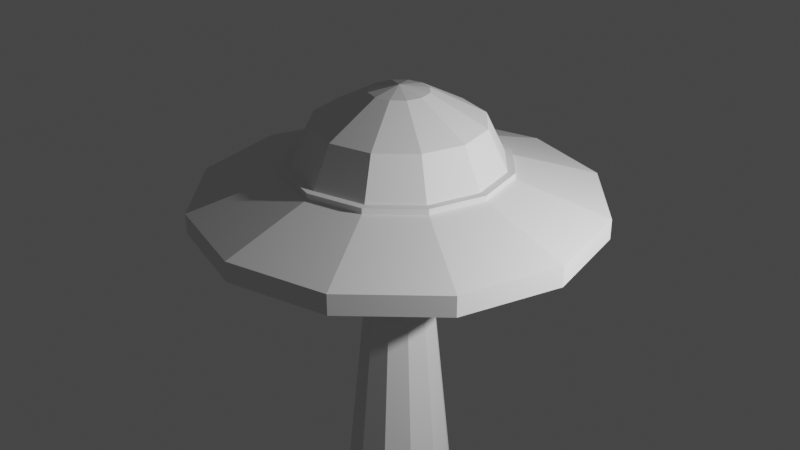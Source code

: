 # Source: cutscenes.blend  (saved by Blender 2.82.7; exported with 4.5.12 LTS)
import bpy
from mathutils import Matrix  # noqa: F401  (used for matrix-valued properties, if any)

bpy.ops.wm.read_factory_settings(use_empty=True)
scene = bpy.context.scene
scene.name = 'Scene'

# ---- collections
col_collection = bpy.data.collections.new('Collection'); scene.collection.children.link(col_collection)

# ---- world
world_world = bpy.data.worlds.new('World'); scene.world = world_world
world_world.use_nodes = True; world_world.node_tree.nodes.clear()
_N = world_world.node_tree.nodes; _L = world_world.node_tree.links
n0 = _N.new('ShaderNodeOutputWorld'); n0.name = 'World Output'; n0.location = (300, 300)
n1 = _N.new('ShaderNodeBackground'); n1.name = 'Background'; n1.location = (10, 300)
n1.inputs[0].default_value = (0.05088, 0.05088, 0.05088, 1.0)
_L.new(n1.outputs[0], n0.inputs[0])
n0.is_active_output = True
world_world.color = (0.05088, 0.05088, 0.05088)
world_world.use_sun_shadow = False
world_world.sun_shadow_jitter_overblur = 0.0

# ---- cameras
cam_camera = bpy.data.cameras.new('Camera')
cam_camera.clip_end = 100.0
cam_camera.ortho_scale = 7.314

# ---- lights
light_light = bpy.data.lights.new('Light', 'POINT')
light_light.transmission_factor = 0.0
light_light.energy = 1000.0
light_light.shadow_soft_size = 0.1
light_light.shadow_maximum_resolution = 0.006
light_light.use_absolute_resolution = True

# ---- meshes
me_circle = bpy.data.meshes.new('Circle')
me_circle.from_pydata([(-1.149e-08, 2.116, 0.2902), (-1.058, 1.833, 0.2902), (-1.833, 1.058, 0.2902), (-2.116, 6.295e-08, 0.2902), (-1.833, -1.058, 0.2902), (-1.058, -1.833, 0.2902), (-3.31e-07, -2.116, 0.2902), (1.058, -1.833, 0.2902), (1.833, -1.058, 0.2902), (2.116, -8.285e-07, 0.2902), (1.833, 1.058, 0.2902), (1.058, 1.833, 0.2902), (1.066e-08, 1.168, 0.5935), (-0.5842, 1.012, 0.5935), (-1.012, 0.5842, 0.5935), (-1.168, -3.748e-08, 0.5935), (-1.012, -0.5842, 0.5935), (-0.5842, -1.012, 0.5935), (-1.658e-07, -1.168, 0.5935), (0.5842, -1.012, 0.5935), (1.012, -0.5842, 0.5935), (1.168, -5.296e-07, 0.5935), (1.012, 0.5842, 0.5935), (0.5842, 1.012, 0.5935), (1.066e-08, 1.168, 0.6531), (-0.5842, 1.012, 0.6531), (-1.012, 0.5842, 0.6531), (-1.168, -3.748e-08, 0.6531), (-1.012, -0.5842, 0.6531), (-0.5842, -1.012, 0.6531), (-1.658e-07, -1.168, 0.6531), (0.5842, -1.012, 0.6531), (1.012, -0.5842, 0.6531), (1.168, -5.296e-07, 0.6531), (1.012, 0.5842, 0.6531), (0.5842, 1.012, 0.6531), (1.196e-08, 1.089, 0.6531), (-0.5446, 0.9434, 0.6531), (-0.9434, 0.5446, 0.6531), (-1.089, -4.637e-08, 0.6531), (-0.9434, -0.5446, 0.6531), (-0.5446, -0.9434, 0.6531), (-1.525e-07, -1.089, 0.6531), (0.5446, -0.9434, 0.6531), (0.9434, -0.5446, 0.6531), (1.089, -5.052e-07, 0.6531), (0.9434, 0.5446, 0.6531), (0.5446, 0.9434, 0.6531), (2.086e-08, 0.8858, 1.071), (-0.4429, 0.7671, 1.071), (-0.7671, 0.4429, 1.071), (-0.8858, -6.926e-08, 1.071), (-0.7671, -0.4429, 1.071), (-0.4429, -0.7671, 1.071), (-1.129e-07, -0.8858, 1.071), (0.4429, -0.7671, 1.071), (0.7671, -0.4429, 1.071), (0.8858, -4.424e-07, 1.071), (0.7671, 0.4429, 1.071), (0.4429, 0.7671, 1.071), (6.551e-08, 0.3088, 1.375), (-0.1544, 0.2674, 1.375), (-0.2674, 0.1544, 1.375), (-0.3088, -1.374e-07, 1.375), (-0.2674, -0.1544, 1.375), (-0.1544, -0.2674, 1.375), (1.889e-08, -0.3088, 1.375), (0.1544, -0.2674, 1.375), (0.2674, -0.1544, 1.375), (0.3088, -2.674e-07, 1.375), (0.2674, 0.1544, 1.375), (0.1544, 0.2674, 1.375), (6.706e-08, -1.763e-07, 1.431), (2.116, -8.285e-07, 0.07932), (1.833, -1.058, 0.07932), (1.058, -1.833, 0.07932), (-3.31e-07, -2.116, 0.07932), (-1.058, -1.833, 0.07932), (-1.833, -1.058, 0.07932), (-2.116, 6.295e-08, 0.07932), (-1.833, 1.058, 0.07932), (-1.058, 1.833, 0.07932), (-1.149e-08, 2.116, 0.07932), (1.833, 1.058, 0.07932), (1.058, 1.833, 0.07932), (0.8864, -4.798e-07, 0.07932), (0.7677, -0.4432, 0.07932), (0.4432, -0.7677, 0.07932), (-1.213e-07, -0.8864, 0.07932), (-0.4432, -0.7677, 0.07932), (-0.7677, -0.4432, 0.07932), (-0.8864, -1.064e-07, 0.07932), (-0.7677, 0.4432, 0.07932), (-0.4432, 0.7677, 0.07932), (1.251e-08, 0.8864, 0.07932), (0.7677, 0.4432, 0.07932), (0.4432, 0.7677, 0.07932), (0.8864, -4.798e-07, -0.2471), (0.7677, -0.4432, -0.2471), (0.4432, -0.7677, -0.2471), (-1.213e-07, -0.8864, -0.2471), (-0.4432, -0.7677, -0.2471), (-0.7677, -0.4432, -0.2471), (-0.8864, -1.064e-07, -0.2471), (-0.7677, 0.4432, -0.2471), (-0.4432, 0.7677, -0.2471), (1.251e-08, 0.8864, -0.2471), (0.7677, 0.4432, -0.2471), (0.4432, 0.7677, -0.2471), (0.4976, -3.652e-07, -0.2471), (0.431, -0.2488, -0.2471), (0.2488, -0.431, -0.2471), (-4.634e-08, -0.4976, -0.2471), (-0.2488, -0.431, -0.2471), (-0.431, -0.2488, -0.2471), (-0.4976, -1.556e-07, -0.2471), (-0.431, 0.2488, -0.2471), (-0.2488, 0.431, -0.2471), (2.881e-08, 0.4976, -0.2471), (0.431, 0.2488, -0.2471), (0.2488, 0.431, -0.2471), (0.4976, -3.652e-07, 0.1757), (0.431, -0.2488, 0.1757), (0.2488, -0.431, 0.1757), (-4.634e-08, -0.4976, 0.1757), (-0.2488, -0.431, 0.1757), (-0.431, -0.2488, 0.1757), (-0.4976, -1.556e-07, 0.1757), (-0.431, 0.2488, 0.1757), (-0.2488, 0.431, 0.1757), (2.881e-08, 0.4976, 0.1757), (0.431, 0.2488, 0.1757), (0.2488, 0.431, 0.1757), (5.215e-08, -1.912e-07, 0.1757)], [], [(7, 6, 18, 19), (4, 3, 15, 16), (11, 10, 22, 23), (1, 0, 12, 13), (8, 7, 19, 20), (5, 4, 16, 17), (0, 11, 23, 12), (2, 1, 13, 14), (9, 8, 20, 21), (6, 5, 17, 18), (3, 2, 14, 15), (10, 9, 21, 22), (17, 16, 28, 29), (12, 23, 35, 24), (14, 13, 25, 26), (21, 20, 32, 33), (18, 17, 29, 30), (15, 14, 26, 27), (22, 21, 33, 34), (19, 18, 30, 31), (16, 15, 27, 28), (23, 22, 34, 35), (13, 12, 24, 25), (20, 19, 31, 32), (29, 28, 40, 41), (24, 35, 47, 36), (26, 25, 37, 38), (33, 32, 44, 45), (30, 29, 41, 42), (27, 26, 38, 39), (34, 33, 45, 46), (31, 30, 42, 43), (28, 27, 39, 40), (35, 34, 46, 47), (25, 24, 36, 37), (32, 31, 43, 44), (44, 43, 55, 56), (41, 40, 52, 53), (36, 47, 59, 48), (38, 37, 49, 50), (45, 44, 56, 57), (42, 41, 53, 54), (39, 38, 50, 51), (46, 45, 57, 58), (43, 42, 54, 55), (40, 39, 51, 52), (47, 46, 58, 59), (37, 36, 48, 49), (55, 54, 66, 67), (52, 51, 63, 64), (59, 58, 70, 71), (49, 48, 60, 61), (56, 55, 67, 68), (53, 52, 64, 65), (48, 59, 71, 60), (50, 49, 61, 62), (57, 56, 68, 69), (54, 53, 65, 66), (51, 50, 62, 63), (58, 57, 69, 70), (67, 66, 72), (64, 63, 72), (71, 70, 72), (61, 60, 72), (68, 67, 72), (65, 64, 72), (60, 71, 72), (62, 61, 72), (69, 68, 72), (66, 65, 72), (63, 62, 72), (70, 69, 72), (5, 6, 76, 77), (2, 3, 79, 80), (9, 10, 83, 73), (6, 7, 75, 76), (3, 4, 78, 79), (10, 11, 84, 83), (0, 1, 81, 82), (7, 8, 74, 75), (4, 5, 77, 78), (11, 0, 82, 84), (1, 2, 80, 81), (8, 9, 73, 74), (77, 76, 88, 89), (74, 73, 85, 86), (80, 79, 91, 92), (84, 82, 94, 96), (78, 77, 89, 90), (75, 74, 86, 87), (81, 80, 92, 93), (83, 84, 96, 95), (76, 75, 87, 88), (82, 81, 93, 94), (73, 83, 95, 85), (79, 78, 90, 91), (89, 88, 100, 101), (86, 85, 97, 98), (93, 92, 104, 105), (96, 94, 106, 108), (90, 89, 101, 102), (87, 86, 98, 99), (94, 93, 105, 106), (95, 96, 108, 107), (91, 90, 102, 103), (88, 87, 99, 100), (85, 95, 107, 97), (92, 91, 103, 104), (104, 103, 115, 116), (101, 100, 112, 113), (98, 97, 109, 110), (105, 104, 116, 117), (108, 106, 118, 120), (102, 101, 113, 114), (99, 98, 110, 111), (106, 105, 117, 118), (107, 108, 120, 119), (103, 102, 114, 115), (100, 99, 111, 112), (97, 107, 119, 109), (109, 119, 131, 121), (116, 115, 127, 128), (113, 112, 124, 125), (110, 109, 121, 122), (117, 116, 128, 129), (120, 118, 130, 132), (114, 113, 125, 126), (111, 110, 122, 123), (118, 117, 129, 130), (119, 120, 132, 131), (115, 114, 126, 127), (112, 111, 123, 124), (121, 131, 133), (128, 127, 133), (125, 124, 133), (122, 121, 133), (129, 128, 133), (132, 130, 133), (126, 125, 133), (123, 122, 133), (130, 129, 133), (131, 132, 133), (127, 126, 133), (124, 123, 133)])
_uv = me_circle.uv_layers.new(name='UVMap')
_uv.uv.foreach_set('vector', [0.0, 0.0, 0.0, 0.0, 0.0, 0.0, 0.0, 0.0, 0.0, 0.0, 0.0, 0.0, 0.0, 0.0, 0.0, 0.0, 0.0, 0.0, 0.0, 0.0, 0.0, 0.0, 0.0, 0.0, 0.0, 0.0, 0.0, 0.0, 0.0, 0.0, 0.0, 0.0, 0.0, 0.0, 0.0, 0.0, 0.0, 0.0, 0.0, 0.0, 0.0, 0.0, 0.0, 0.0, 0.0, 0.0, 0.0, 0.0, 0.0, 0.0, 0.0, 0.0, 0.0, 0.0, 0.0, 0.0, 0.0, 0.0, 0.0, 0.0, 0.0, 0.0, 0.0, 0.0, 0.0, 0.0, 0.0, 0.0, 0.0, 0.0, 0.0, 0.0, 0.0, 0.0, 0.0, 0.0, 0.0, 0.0, 0.0, 0.0, 0.0, 0.0, 0.0, 0.0, 0.0, 0.0, 0.0, 0.0, 0.0, 0.0, 0.0, 0.0, 0.0, 0.0, 0.0, 0.0, 0.0, 0.0, 0.0, 0.0, 0.0, 0.0, 0.0, 0.0, 0.0, 0.0, 0.0, 0.0, 0.0, 0.0, 0.0, 0.0, 0.0, 0.0, 0.0, 0.0, 0.0, 0.0, 0.0, 0.0, 0.0, 0.0, 0.0, 0.0, 0.0, 0.0, 0.0, 0.0, 0.0, 0.0, 0.0, 0.0, 0.0, 0.0, 0.0, 0.0, 0.0, 0.0, 0.0, 0.0, 0.0, 0.0, 0.0, 0.0, 0.0, 0.0, 0.0, 0.0, 0.0, 0.0, 0.0, 0.0, 0.0, 0.0, 0.0, 0.0, 0.0, 0.0, 0.0, 0.0, 0.0, 0.0, 0.0, 0.0, 0.0, 0.0, 0.0, 0.0, 0.0, 0.0, 0.0, 0.0, 0.0, 0.0, 0.0, 0.0, 0.0, 0.0, 0.0, 0.0, 0.0, 0.0, 0.0, 0.0, 0.0, 0.0, 0.0, 0.0, 0.0, 0.0, 0.0, 0.0, 0.0, 0.0, 0.0, 0.0, 0.0, 0.0, 0.0, 0.0, 0.0, 0.0, 0.0, 0.0, 0.0, 0.0, 0.0, 0.0, 0.0, 0.0, 0.0, 0.0, 0.0, 0.0, 0.0, 0.0, 0.0, 0.0, 0.0, 0.0, 0.0, 0.0, 0.0, 0.0, 0.0, 0.0, 0.0, 0.0, 0.0, 0.0, 0.0, 0.0, 0.0, 0.0, 0.0, 0.0, 0.0, 0.0, 0.0, 0.0, 0.0, 0.0, 0.0, 0.0, 0.0, 0.0, 0.0, 0.0, 0.0, 0.0, 0.0, 0.0, 0.0, 0.0, 0.0, 0.0, 0.0, 0.0, 0.0, 0.0, 0.0, 0.0, 0.0, 0.0, 0.0, 0.0, 0.0, 0.0, 0.0, 0.0, 0.0, 0.0, 0.0, 0.0, 0.0, 0.0, 0.0, 0.0, 0.0, 0.0, 0.0, 0.0, 0.0, 0.0, 0.0, 0.0, 0.0, 0.0, 0.0, 0.0, 0.0, 0.0, 0.0, 0.0, 0.0, 0.0, 0.0, 0.0, 0.0, 0.0, 0.0, 0.0, 0.0, 0.0, 0.0, 0.0, 0.0, 0.0, 0.0, 0.0, 0.0, 0.0, 0.0, 0.0, 0.0, 0.0, 0.0, 0.0, 0.0, 0.0, 0.0, 0.0, 0.0, 0.0, 0.0, 0.0, 0.0, 0.0, 0.0, 0.0, 0.0, 0.0, 0.0, 0.0, 0.0, 0.0, 0.0, 0.0, 0.0, 0.0, 0.0, 0.0, 0.0, 0.0, 0.0, 0.0, 0.0, 0.0, 0.0, 0.0, 0.0, 0.0, 0.0, 0.0, 0.0, 0.0, 0.0, 0.0, 0.0, 0.0, 0.0, 0.0, 0.0, 0.0, 0.0, 0.0, 0.0, 0.0, 0.0, 0.0, 0.0, 0.0, 0.0, 0.0, 0.0, 0.0, 0.0, 0.0, 0.0, 0.0, 0.0, 0.0, 0.0, 0.0, 0.0, 0.0, 0.0, 0.0, 0.0, 0.0, 0.0, 0.0, 0.0, 0.0, 0.0, 0.0, 0.0, 0.0, 0.0, 0.0, 0.0, 0.0, 0.0, 0.0, 0.0, 0.0, 0.0, 0.0, 0.0, 0.0, 0.0, 0.0, 0.0, 0.0, 0.0, 0.0, 0.0, 0.0, 0.0, 0.0, 0.0, 0.0, 0.0, 0.0, 0.0, 0.0, 0.0, 0.0, 0.0, 0.0, 0.0, 0.0, 0.0, 0.0, 0.0, 0.0, 0.0, 0.0, 0.0, 0.0, 0.0, 0.0, 0.0, 0.0, 0.0, 0.0, 0.0, 0.0, 0.0, 0.0, 0.0, 0.0, 0.0, 0.0, 0.0, 0.0, 0.0, 0.0, 0.0, 0.0, 0.0, 0.0, 0.0, 0.0, 0.0, 0.0, 0.0, 0.0, 0.0, 0.0, 0.0, 0.0, 0.0, 0.0, 0.0, 0.0, 0.0, 0.0, 0.0, 0.0, 0.0, 0.0, 0.0, 0.0, 0.0, 0.0, 0.0, 0.0, 0.0, 0.0, 0.0, 0.0, 0.0, 0.0, 0.0, 0.0, 0.0, 0.0, 0.0, 0.0, 0.0, 0.0, 0.0, 0.0, 0.0, 0.0, 0.0, 0.0, 0.0, 0.0, 0.0, 0.0, 0.0, 0.0, 0.0, 0.0, 0.0, 0.0, 0.0, 0.0, 0.0, 0.0, 0.0, 0.0, 0.0, 0.0, 0.0, 0.0, 0.0, 0.0, 0.0, 0.0, 0.0, 0.0, 0.0, 0.0, 0.0, 0.0, 0.0, 0.0, 0.0, 0.0, 0.0, 0.0, 0.0, 0.0, 0.0, 0.0, 0.0, 0.0, 0.0, 0.0, 0.0, 0.0, 0.0, 0.0, 0.0, 0.0, 0.0, 0.0, 0.0, 0.0, 0.0, 0.0, 0.0, 0.0, 0.0, 0.0, 0.0, 0.0, 0.0, 0.0, 0.0, 0.0, 0.0, 0.0, 0.0, 0.0, 0.0, 0.0, 0.0, 0.0, 0.0, 0.0, 0.0, 0.0, 0.0, 0.0, 0.0, 0.0, 0.0, 0.0, 0.0, 0.0, 0.0, 0.0, 0.0, 0.0, 0.0, 0.0, 0.0, 0.0, 0.0, 0.0, 0.0, 0.0, 0.0, 0.0, 0.0, 0.0, 0.0, 0.0, 0.0, 0.0, 0.0, 0.0, 0.0, 0.0, 0.0, 0.0, 0.0, 0.0, 0.0, 0.0, 0.0, 0.0, 0.0, 0.0, 0.0, 0.0, 0.0, 0.0, 0.0, 0.0, 0.0, 0.0, 0.0, 0.0, 0.0, 0.0, 0.0, 0.0, 0.0, 0.0, 0.0, 0.0, 0.0, 0.0, 0.0, 0.0, 0.0, 0.0, 0.0, 0.0, 0.0, 0.0, 0.0, 0.0, 0.0, 0.0, 0.0, 0.0, 0.0, 0.0, 0.0, 0.0, 0.0, 0.0, 0.0, 0.0, 0.0, 0.0, 0.0, 0.0, 0.0, 0.0, 0.0, 0.0, 0.0, 0.0, 0.0, 0.0, 0.0, 0.0, 0.0, 0.0, 0.0, 0.0, 0.0, 0.0, 0.0, 0.0, 0.0, 0.0, 0.0, 0.0, 0.0, 0.0, 0.0, 0.0, 0.0, 0.0, 0.0, 0.0, 0.0, 0.0, 0.0, 0.0, 0.0, 0.0, 0.0, 0.0, 0.0, 0.0, 0.0, 0.0, 0.0, 0.0, 0.0, 0.0, 0.0, 0.0, 0.0, 0.0, 0.0, 0.0, 0.0, 0.0, 0.0, 0.0, 0.0, 0.0, 0.0, 0.0, 0.0, 0.0, 0.0, 0.0, 0.0, 0.0, 0.0, 0.0, 0.0, 0.0, 0.0, 0.0, 0.0, 0.0, 0.0, 0.0, 0.0, 0.0, 0.0, 0.0, 0.0, 0.0, 0.0, 0.0, 0.0, 0.0, 0.0, 0.0, 0.0, 0.0, 0.0, 0.0, 0.0, 0.0, 0.0, 0.0, 0.0, 0.0, 0.0, 0.0, 0.0, 0.0, 0.0, 0.0, 0.0, 0.0, 0.0, 0.0, 0.0, 0.0, 0.0, 0.0, 0.0, 0.0, 0.0, 0.0, 0.0, 0.0, 0.0, 0.0, 0.0, 0.0, 0.0, 0.0, 0.0, 0.0, 0.0, 0.0, 0.0, 0.0, 0.0, 0.0, 0.0, 0.0, 0.0, 0.0, 0.0, 0.0, 0.0, 0.0, 0.0, 0.0, 0.0, 0.0, 0.0, 0.0, 0.0, 0.0, 0.0, 0.0, 0.0, 0.0, 0.0, 0.0, 0.0, 0.0, 0.0, 0.0, 0.0, 0.0, 0.0, 0.0, 0.0, 0.0, 0.0, 0.0, 0.0, 0.0, 0.0, 0.0, 0.0, 0.0, 0.0, 0.0, 0.0, 0.0, 0.0, 0.0, 0.0, 0.0, 0.0, 0.0, 0.0, 0.0, 0.0, 0.0, 0.0, 0.0, 0.0, 0.0, 0.0, 0.0, 0.0, 0.0, 0.0, 0.0, 0.0, 0.0, 0.0, 0.0, 0.0, 0.0, 0.0, 0.0, 0.0, 0.0, 0.0, 0.0, 0.0, 0.0, 0.0, 0.0, 0.0, 0.0, 0.0, 0.0, 0.0, 0.0, 0.0, 0.0, 0.0, 0.0, 0.0, 0.0, 0.0, 0.0, 0.0, 0.0, 0.0, 0.0, 0.0, 0.0, 0.0, 0.0, 0.0, 0.0, 0.0, 0.0, 0.0, 0.0, 0.0, 0.0, 0.0, 0.0, 0.0, 0.0, 0.0, 0.0, 0.0, 0.0, 0.0, 0.0, 0.0, 0.0, 0.0, 0.0, 0.0, 0.0, 0.0, 0.0, 0.0, 0.0, 0.0, 0.0, 0.0, 0.0, 0.0, 0.0, 0.0, 0.0, 0.0, 0.0, 0.0, 0.0, 0.0, 0.0, 0.0, 0.0, 0.0, 0.0, 0.0, 0.0, 0.0, 0.0, 0.0, 0.0, 0.0, 0.0, 0.0, 0.0, 0.0, 0.0, 0.0, 0.0, 0.0, 0.0, 0.0, 0.0, 0.0, 0.0, 0.0, 0.0, 0.0, 0.0, 0.0, 0.0, 0.0, 0.0, 0.0, 0.0, 0.0, 0.0, 0.0, 0.0, 0.0, 0.0, 0.0, 0.0, 0.0, 0.0, 0.0, 0.0, 0.0, 0.0, 0.0, 0.0, 0.0, 0.0, 0.0, 0.0, 0.0, 0.0, 0.0, 0.0, 0.0, 0.0, 0.0, 0.0, 0.0, 0.0, 0.0, 0.0, 0.0, 0.0, 0.0, 0.0, 0.0, 0.0, 0.0, 0.0, 0.0, 0.0, 0.0, 0.0, 0.0, 0.0, 0.0, 0.0, 0.0, 0.0, 0.0, 0.0, 0.0, 0.0, 0.0, 0.0, 0.0, 0.0, 0.0, 0.0, 0.0, 0.0, 0.0, 0.0, 0.0, 0.0, 0.0, 0.0, 0.0, 0.0, 0.0, 0.0, 0.0, 0.0, 0.0, 0.0, 0.0, 0.0, 0.0, 0.0, 0.0, 0.0, 0.0, 0.0, 0.0, 0.0, 0.0, 0.0, 0.0, 0.0, 0.0, 0.0, 0.0, 0.0, 0.0, 0.0, 0.0, 0.0, 0.0, 0.0, 0.0, 0.0, 0.0, 0.0, 0.0, 0.0, 0.0, 0.0, 0.0, 0.0, 0.0, 0.0, 0.0, 0.0, 0.0, 0.0, 0.0, 0.0, 0.0, 0.0])
me_circle.use_remesh_fix_poles = True
me_circle.use_remesh_preserve_attributes = False
me_circle.use_mirror_vertex_groups = False
me_circle.update()
me_circle_001 = bpy.data.meshes.new('Circle.001')
me_circle_001.from_pydata([(0.2896, -2.966e-07, -0.07963), (0.2508, -0.1448, -0.07963), (0.1448, -0.2508, -0.07963), (-4.638e-09, -0.2896, -0.07963), (-0.1448, -0.2508, -0.07963), (-0.2508, -0.1448, -0.07963), (-0.2896, -1.746e-07, -0.07963), (-0.2508, 0.1448, -0.07963), (-0.1448, 0.2508, -0.07963), (3.909e-08, 0.2896, -0.07963), (0.2508, 0.1448, -0.07963), (0.1448, 0.2508, -0.07963), (0.8011, -4.609e-07, -5.187), (0.6938, -0.4006, -5.187), (0.4006, -0.6938, -5.187), (-9.399e-08, -0.8011, -5.187), (-0.4006, -0.6938, -5.187), (-0.6938, -0.4006, -5.187), (-0.8011, -1.234e-07, -5.187), (-0.6938, 0.4006, -5.187), (-0.4006, 0.6938, -5.187), (2.697e-08, 0.8011, -5.187), (0.6938, 0.4006, -5.187), (0.4006, 0.6938, -5.187)], [], [(6, 7, 19, 18), (3, 4, 16, 15), (0, 1, 13, 12), (7, 8, 20, 19), (9, 11, 23, 21), (4, 5, 17, 16), (1, 2, 14, 13), (8, 9, 21, 20), (11, 10, 22, 23), (5, 6, 18, 17), (2, 3, 15, 14), (10, 0, 12, 22)])
_uv = me_circle_001.uv_layers.new(name='UVMap')
_uv.uv.foreach_set('vector', [0.0, 0.0, 0.0, 0.0, 0.0, 0.0, 0.0, 0.0, 0.0, 0.0, 0.0, 0.0, 0.0, 0.0, 0.0, 0.0, 0.0, 0.0, 0.0, 0.0, 0.0, 0.0, 0.0, 0.0, 0.0, 0.0, 0.0, 0.0, 0.0, 0.0, 0.0, 0.0, 0.0, 0.0, 0.0, 0.0, 0.0, 0.0, 0.0, 0.0, 0.0, 0.0, 0.0, 0.0, 0.0, 0.0, 0.0, 0.0, 0.0, 0.0, 0.0, 0.0, 0.0, 0.0, 0.0, 0.0, 0.0, 0.0, 0.0, 0.0, 0.0, 0.0, 0.0, 0.0, 0.0, 0.0, 0.0, 0.0, 0.0, 0.0, 0.0, 0.0, 0.0, 0.0, 0.0, 0.0, 0.0, 0.0, 0.0, 0.0, 0.0, 0.0, 0.0, 0.0, 0.0, 0.0, 0.0, 0.0, 0.0, 0.0, 0.0, 0.0, 0.0, 0.0, 0.0, 0.0])
me_circle_001.use_remesh_fix_poles = True
me_circle_001.use_remesh_preserve_attributes = False
me_circle_001.use_mirror_vertex_groups = False
me_circle_001.update()

# ---- objects
ob_light = bpy.data.objects.new('Light', light_light)
ob_camera = bpy.data.objects.new('Camera', cam_camera)
ob_circle = bpy.data.objects.new('Circle', me_circle)
ob_circle_001 = bpy.data.objects.new('Circle.001', me_circle_001)

# ---- transforms, parenting, visibility, modifiers, constraints
ob_light.location = (4.994, 1.005, 2.234)
ob_light.rotation_euler = (0.6503, 0.05522, 1.866)
ob_light.lock_rotations_4d = False
ob_light.empty_display_type = 'ARROWS'
ob_light.color = (0.0, 0.0, 0.0, 0.0)
ob_light.lineart.crease_threshold = 0.0
ob_camera.location = (7.359, -6.926, 4.958)
ob_camera.rotation_euler = (1.109, 0.0, 0.8149)
ob_camera.lock_rotations_4d = False
ob_camera.empty_display_type = 'ARROWS'
ob_camera.color = (0.0, 0.0, 0.0, 0.0)
ob_camera.display_type = 'WIRE'
ob_camera.lineart.crease_threshold = 0.0
ob_circle.location = (0.0, 0.0, 0.0)
ob_circle.lineart.crease_threshold = 0.0
ob_circle_001.location = (0.0, 0.0, 0.0)
ob_circle_001.lineart.crease_threshold = 0.0

# ---- collection membership
col_collection.objects.link(ob_light)
col_collection.objects.link(ob_camera)
col_collection.objects.link(ob_circle)
col_collection.objects.link(ob_circle_001)

# ---- scene / render settings (as saved in the file)
scene.camera = ob_camera
scene.frame_start = 1; scene.frame_end = 250; scene.frame_set(1)
scene.render.engine = 'BLENDER_EEVEE_NEXT'
scene.cycles.use_denoising = False
scene.cycles.samples = 128
scene.cycles.sampling_pattern = 'TABULATED_SOBOL'
scene.cycles.use_adaptive_sampling = False
scene.cycles.use_light_tree = False
scene.view_settings.view_transform = 'Filmic'
bpy.context.view_layer.update()
